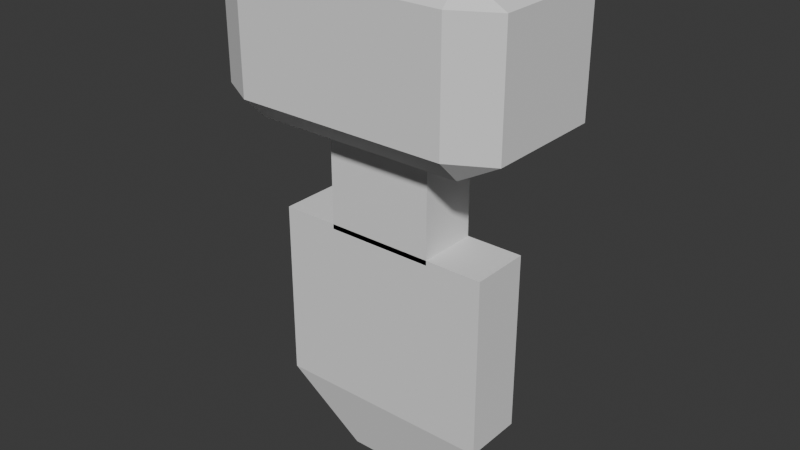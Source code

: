 # Source: robot.blend  (saved by Blender 4.3.34; exported with 4.5.12 LTS)
import bpy
from mathutils import Matrix  # noqa: F401  (used for matrix-valued properties, if any)

bpy.ops.wm.read_factory_settings(use_empty=True)
scene = bpy.context.scene
scene.name = 'Scene'

# ---- collections
col_collection = bpy.data.collections.new('Collection'); scene.collection.children.link(col_collection)

# ---- world
world_world = bpy.data.worlds.new('World'); scene.world = world_world
world_world.use_nodes = True; world_world.node_tree.nodes.clear()
_N = world_world.node_tree.nodes; _L = world_world.node_tree.links
n0 = _N.new('ShaderNodeOutputWorld'); n0.name = 'World Output'; n0.location = (300, 300)
n1 = _N.new('ShaderNodeBackground'); n1.name = 'Background'; n1.location = (10, 300)
n1.inputs[0].default_value = (0.05088, 0.05088, 0.05088, 1.0)
_L.new(n1.outputs[0], n0.inputs[0])
n0.is_active_output = True
world_world.color = (0.05088, 0.05088, 0.05088)
world_world.sun_shadow_jitter_overblur = 0.0

# ---- meshes
me_cube_001 = bpy.data.meshes.new('Cube.001')
me_cube_001.from_pydata([(-0.7231, -0.7231, -1.0), (-0.7231, -1.0, -0.7231), (-1.0, -0.7231, -0.7231), (-0.7231, -1.0, 0.7231), (-0.7231, -0.7231, 1.0), (-1.0, -0.7231, 0.7231), (-0.7231, 0.7231, -1.0), (-1.0, 0.7231, -0.7231), (-0.7231, 1.0, -0.7231), (-0.7231, 0.7231, 1.0), (-0.7231, 1.0, 0.7231), (-1.0, 0.7231, 0.7231), (0.7231, -0.7231, -1.0), (1.0, -0.7231, -0.7231), (0.7231, -1.0, -0.7231), (0.7231, -0.7231, 1.0), (0.7231, -1.0, 0.7231), (1.0, -0.7231, 0.7231), (0.7231, 0.7231, -1.0), (0.7231, 1.0, -0.7231), (1.0, 0.7231, -0.7231), (0.7231, 0.7231, 1.0), (1.0, 0.7231, 0.7231), (0.7231, 1.0, 0.7231), (-0.3684, -0.3684, -2.295), (-0.3684, -0.3684, -0.9063), (-0.3684, 0.3684, -2.295), (-0.3684, 0.3684, -0.9063), (0.3684, -0.3684, -2.295), (0.3684, -0.3684, -0.9063), (0.3684, 0.3684, -2.295), (0.3684, 0.3684, -0.9063), (-0.7569, -0.3684, -2.236), (-0.7569, 0.3684, -2.236), (0.7569, -0.3684, -2.236), (0.7569, 0.3684, -2.236), (-0.3166, -0.1541, -5.35), (-0.7569, -0.3684, -4.444), (-0.3166, 0.1541, -5.35), (-0.7569, 0.3684, -4.444), (0.3166, -0.1541, -5.35), (0.7569, -0.3684, -4.444), (0.3166, 0.1541, -5.35), (0.7569, 0.3684, -4.444)], [], [(14, 16, 3, 1), (20, 22, 17, 13), (21, 9, 4, 15), (2, 5, 11, 7), (8, 10, 23, 19), (0, 1, 2), (3, 4, 5), (6, 7, 8), (9, 10, 11), (12, 13, 14), (15, 16, 17), (18, 19, 20), (21, 22, 23), (6, 0, 2, 7), (1, 3, 5, 2), (4, 9, 11, 5), (10, 8, 7, 11), (18, 6, 8, 19), (9, 21, 23, 10), (22, 20, 19, 23), (12, 18, 20, 13), (21, 15, 17, 22), (16, 14, 13, 17), (0, 12, 14, 1), (15, 4, 3, 16), (6, 18, 12, 0), (24, 25, 27, 26), (26, 27, 31, 30), (30, 31, 29, 28), (28, 29, 25, 24), (26, 30, 28, 24), (31, 27, 25, 29), (41, 34, 32, 37), (43, 35, 34, 41), (39, 33, 35, 43), (37, 32, 33, 39), (35, 33, 32, 34), (38, 36, 37, 39), (42, 38, 39, 43), (40, 42, 43, 41), (36, 40, 41, 37), (38, 42, 40, 36)])
_uv = me_cube_001.uv_layers.new(name='UVMap')
_uv.uv.foreach_set('vector', [0.4096, 0.7846, 0.5904, 0.7846, 0.5904, 0.9654, 0.4096, 0.9654, 0.4096, 0.5346, 0.5904, 0.5346, 0.5904, 0.7154, 0.4096, 0.7154, 0.6596, 0.5346, 0.8404, 0.5346, 0.8404, 0.7154, 0.6596, 0.7154, 0.4096, 0.03462, 0.5904, 0.03462, 0.5904, 0.2154, 0.4096, 0.2154, 0.4096, 0.2846, 0.5904, 0.2846, 0.5904, 0.4654, 0.4096, 0.4654, 0.1596, 0.7154, 0.1596, 0.75, 0.125, 0.7154, 0.5904, 0.0, 0.625, 0.03462, 0.5904, 0.03462, 0.1596, 0.5346, 0.125, 0.5346, 0.1596, 0.5, 0.625, 0.2154, 0.5904, 0.25, 0.5904, 0.2154, 0.3404, 0.7154, 0.375, 0.7154, 0.3404, 0.75, 0.625, 0.7846, 0.5904, 0.7846, 0.5904, 0.75, 0.3404, 0.5346, 0.3404, 0.5, 0.375, 0.5346, 0.625, 0.4654, 0.5904, 0.5, 0.5904, 0.4654, 0.1596, 0.5346, 0.1596, 0.7154, 0.125, 0.7154, 0.125, 0.5346, 0.4096, 0.0, 0.5904, 0.0, 0.5904, 0.03462, 0.4096, 0.03462, 0.625, 0.03462, 0.625, 0.2154, 0.5904, 0.2154, 0.5904, 0.03462, 0.5904, 0.2846, 0.4096, 0.2846, 0.4096, 0.2154, 0.5904, 0.2154, 0.3404, 0.5346, 0.1596, 0.5346, 0.1596, 0.5, 0.3404, 0.5, 0.625, 0.2846, 0.625, 0.4654, 0.5904, 0.4654, 0.5904, 0.2846, 0.5904, 0.5346, 0.4096, 0.5346, 0.4096, 0.4654, 0.5904, 0.4654, 0.3404, 0.7154, 0.3404, 0.5346, 0.4096, 0.5346, 0.4096, 0.7154, 0.6596, 0.5346, 0.6596, 0.7154, 0.5904, 0.7154, 0.5904, 0.5346, 0.5904, 0.7846, 0.4096, 0.7846, 0.4096, 0.7154, 0.5904, 0.7154, 0.1596, 0.7154, 0.3404, 0.7154, 0.3404, 0.75, 0.1596, 0.75, 0.625, 0.7846, 0.625, 0.9654, 0.5904, 0.9654, 0.5904, 0.7846, 0.1596, 0.5346, 0.3404, 0.5346, 0.3404, 0.7154, 0.1596, 0.7154, 0.375, 0.0, 0.625, 0.0, 0.625, 0.25, 0.375, 0.25, 0.375, 0.25, 0.625, 0.25, 0.625, 0.5, 0.375, 0.5, 0.375, 0.5, 0.625, 0.5, 0.625, 0.75, 0.375, 0.75, 0.375, 0.75, 0.625, 0.75, 0.625, 1.0, 0.375, 1.0, 0.125, 0.5, 0.375, 0.5, 0.375, 0.75, 0.125, 0.75, 0.625, 0.5, 0.875, 0.5, 0.875, 0.75, 0.625, 0.75, 0.4477, 0.75, 0.625, 0.75, 0.625, 1.0, 0.4477, 1.0, 0.4477, 0.5, 0.625, 0.5, 0.625, 0.75, 0.4477, 0.75, 0.4477, 0.25, 0.625, 0.25, 0.625, 0.5, 0.4477, 0.5, 0.4477, 0.0, 0.625, 0.0, 0.625, 0.25, 0.4477, 0.25, 0.625, 0.5, 0.875, 0.5, 0.875, 0.75, 0.625, 0.75, 0.1977, 0.5727, 0.1977, 0.6773, 0.125, 0.75, 0.125, 0.5, 0.3023, 0.5727, 0.1977, 0.5727, 0.125, 0.5, 0.375, 0.5, 0.3023, 0.6773, 0.3023, 0.5727, 0.4477, 0.5, 0.4477, 0.75, 0.1977, 0.6773, 0.3023, 0.6773, 0.375, 0.75, 0.125, 0.75, 0.1977, 0.5727, 0.3023, 0.5727, 0.3023, 0.6773, 0.1977, 0.6773])
me_cube_001.update()

# ---- objects
ob_cube = bpy.data.objects.new('Cube', me_cube_001)

# ---- transforms, parenting, visibility, modifiers, constraints
ob_cube.location = (0.0, 0.0, 2.553)
ob_cube.scale = (1.801, 1.0, 1.0)

# ---- collection membership
col_collection.objects.link(ob_cube)

# ---- scene / render settings (as saved in the file)
scene.frame_start = 1; scene.frame_end = 250; scene.frame_set(1)
scene.render.engine = 'BLENDER_EEVEE_NEXT'
bpy.context.view_layer.update()

# ---- added for rendering (the .blend has no active camera and no usable light): camera, sun
cam_auto = bpy.data.cameras.new('AutoCamera')
cam_auto.lens = 50.0
cam_auto.sensor_width = 36.0
cam_auto.clip_end = 1000.0
ob_auto_camera = bpy.data.objects.new('AutoCamera', cam_auto)
scene.collection.objects.link(ob_auto_camera)
ob_auto_camera.location = (7.00294, -8.40353, 5.98088)
ob_auto_camera.rotation_euler = (1.09748, -7.21219e-08, 0.694738)
scene.camera = ob_auto_camera
light_auto_sun = bpy.data.lights.new('AutoSun', 'SUN')
light_auto_sun.energy = 3.0
light_auto_sun.angle = 0.0523599
ob_auto_sun = bpy.data.objects.new('AutoSun', light_auto_sun)
scene.collection.objects.link(ob_auto_sun)
ob_auto_sun.rotation_euler = (0.872665, 0.174533, 0.523599)
bpy.context.view_layer.update()
